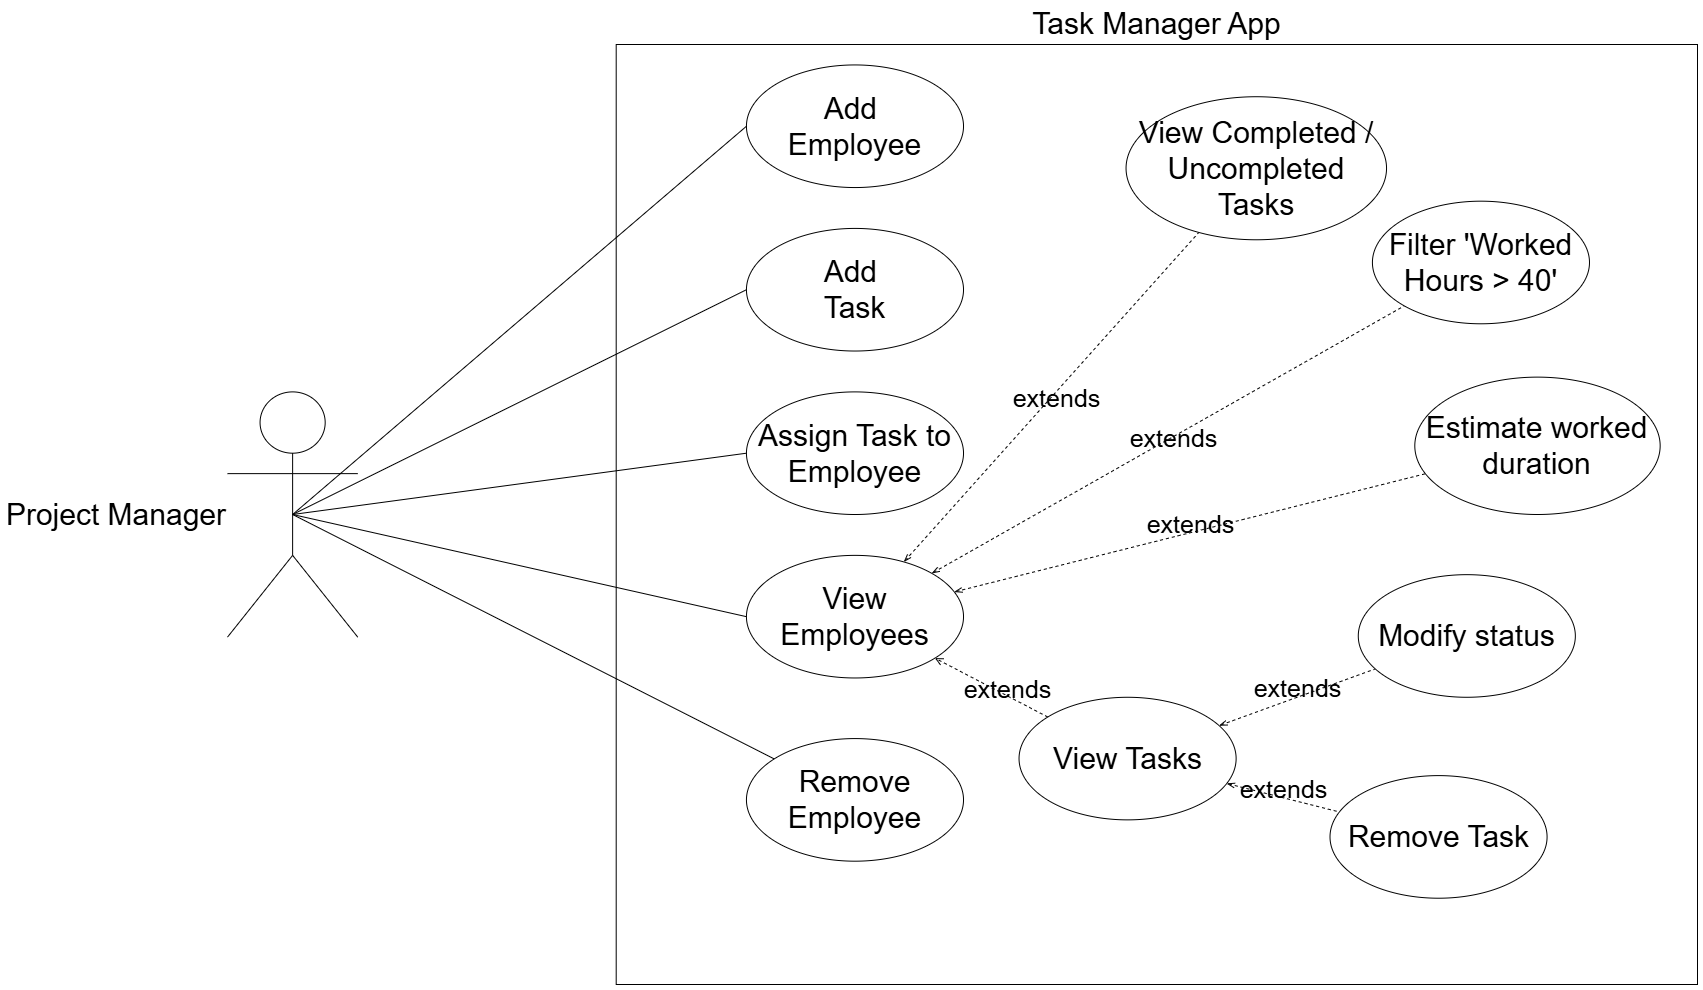

The diagram above was exported from draw.io. Its source (the exported page's mxGraphModel, read from the mxfile embedded in the PNG):
<mxGraphModel dx="1042" dy="559" grid="1" gridSize="10" guides="1" tooltips="1" connect="1" arrows="1" fold="1" page="1" pageScale="1" pageWidth="1200" pageHeight="1200" math="0" shadow="0">
  <root>
    <mxCell id="0" />
    <mxCell id="1" parent="0" />
    <mxCell id="xCrEFAh0ygBimb5EqBfq-8" connectable="0" parent="1" style="group" value="" vertex="1">
      <mxGeometry height="940" width="1470" x="370" y="80" as="geometry" />
    </mxCell>
    <mxCell id="J7VnNYVNjHgE76kMaERm-1" parent="xCrEFAh0ygBimb5EqBfq-8" style="shape=umlActor;verticalLabelPosition=middle;verticalAlign=middle;html=1;outlineConnect=0;labelPosition=left;align=right;textShadow=0;labelBorderColor=none;labelBackgroundColor=none;container=0;fontSize=30;" value="Project Manager" vertex="1">
      <mxGeometry height="245.21739130434784" width="130.24038461538458" y="347.3890338164251" as="geometry" />
    </mxCell>
    <mxCell id="J7VnNYVNjHgE76kMaERm-2" parent="xCrEFAh0ygBimb5EqBfq-8" style="rounded=0;whiteSpace=wrap;html=1;horizontal=1;verticalAlign=bottom;align=center;labelPosition=center;verticalLabelPosition=top;textShadow=0;labelBorderColor=none;labelBackgroundColor=none;container=0;fontSize=30;" value="&lt;font&gt;Task Manager App&lt;/font&gt;" vertex="1">
      <mxGeometry height="940" width="1081.298076923077" x="388.7019230769231" as="geometry" />
    </mxCell>
    <mxCell id="J7VnNYVNjHgE76kMaERm-4" parent="xCrEFAh0ygBimb5EqBfq-8" style="ellipse;whiteSpace=wrap;html=1;fontSize=30;textShadow=0;labelBorderColor=none;labelBackgroundColor=none;container=0;" value="&lt;span&gt;Add&amp;nbsp;&lt;/span&gt;&lt;div&gt;&lt;span&gt;Task&lt;/span&gt;&lt;/div&gt;" vertex="1">
      <mxGeometry height="122.60869565217392" width="217.06730769230768" x="518.9423076923076" y="183.91304347826082" as="geometry" />
    </mxCell>
    <mxCell id="J7VnNYVNjHgE76kMaERm-5" parent="xCrEFAh0ygBimb5EqBfq-8" style="ellipse;whiteSpace=wrap;html=1;fontSize=30;textShadow=0;labelBorderColor=none;labelBackgroundColor=none;container=0;" value="&lt;span&gt;Add&amp;nbsp;&lt;/span&gt;&lt;div&gt;&lt;span&gt;Employee&lt;/span&gt;&lt;/div&gt;" vertex="1">
      <mxGeometry height="122.60869565217392" width="217.06730769230768" x="518.9423076923076" y="20.43478260869564" as="geometry" />
    </mxCell>
    <mxCell id="J7VnNYVNjHgE76kMaERm-25" edge="1" parent="xCrEFAh0ygBimb5EqBfq-8" source="J7VnNYVNjHgE76kMaERm-8" style="rounded=0;orthogonalLoop=1;jettySize=auto;html=1;exitX=0;exitY=0.5;exitDx=0;exitDy=0;endArrow=none;endFill=0;entryX=0.5;entryY=0.5;entryDx=0;entryDy=0;entryPerimeter=0;textShadow=0;labelBorderColor=none;labelBackgroundColor=none;fontSize=30;" target="J7VnNYVNjHgE76kMaERm-1">
      <mxGeometry relative="1" as="geometry">
        <mxPoint x="345.28846153846143" y="326.9565217391304" as="targetPoint" />
      </mxGeometry>
    </mxCell>
    <mxCell id="J7VnNYVNjHgE76kMaERm-8" parent="xCrEFAh0ygBimb5EqBfq-8" style="ellipse;whiteSpace=wrap;html=1;fontSize=30;textShadow=0;labelBorderColor=none;labelBackgroundColor=none;container=0;" value="&lt;span&gt;Assign Task to Employee&lt;/span&gt;" vertex="1">
      <mxGeometry height="122.60869565217392" width="217.06730769230768" x="518.9423076923076" y="347.39130434782606" as="geometry" />
    </mxCell>
    <mxCell id="J7VnNYVNjHgE76kMaERm-22" edge="1" parent="xCrEFAh0ygBimb5EqBfq-8" source="J7VnNYVNjHgE76kMaERm-1" style="rounded=0;orthogonalLoop=1;jettySize=auto;html=1;exitX=0.5;exitY=0.5;exitDx=0;exitDy=0;exitPerimeter=0;entryX=0;entryY=0.5;entryDx=0;entryDy=0;endArrow=none;endFill=0;textShadow=0;labelBorderColor=none;labelBackgroundColor=none;fontSize=30;" target="J7VnNYVNjHgE76kMaERm-4">
      <mxGeometry relative="1" as="geometry" />
    </mxCell>
    <mxCell id="J7VnNYVNjHgE76kMaERm-19" edge="1" parent="xCrEFAh0ygBimb5EqBfq-8" source="J7VnNYVNjHgE76kMaERm-1" style="rounded=0;orthogonalLoop=1;jettySize=auto;html=1;exitX=0.5;exitY=0.5;exitDx=0;exitDy=0;exitPerimeter=0;entryX=0;entryY=0.5;entryDx=0;entryDy=0;endArrow=none;endFill=0;textShadow=0;labelBorderColor=none;labelBackgroundColor=none;fontSize=30;" target="J7VnNYVNjHgE76kMaERm-5">
      <mxGeometry relative="1" as="geometry" />
    </mxCell>
    <mxCell id="J7VnNYVNjHgE76kMaERm-27" edge="1" parent="xCrEFAh0ygBimb5EqBfq-8" source="J7VnNYVNjHgE76kMaERm-26" style="rounded=0;orthogonalLoop=1;jettySize=auto;html=1;exitX=0;exitY=0.5;exitDx=0;exitDy=0;endArrow=none;endFill=0;jumpSize=0;entryX=0.5;entryY=0.5;entryDx=0;entryDy=0;entryPerimeter=0;textShadow=0;labelBorderColor=none;labelBackgroundColor=none;fontSize=30;" target="J7VnNYVNjHgE76kMaERm-1">
      <mxGeometry relative="1" as="geometry">
        <mxPoint x="518.9423076923076" y="735.6521739130434" as="sourcePoint" />
        <mxPoint x="345.28846153846143" y="531.304347826087" as="targetPoint" />
      </mxGeometry>
    </mxCell>
    <mxCell id="J7VnNYVNjHgE76kMaERm-26" parent="xCrEFAh0ygBimb5EqBfq-8" style="ellipse;whiteSpace=wrap;html=1;fontSize=30;textShadow=0;labelBorderColor=none;labelBackgroundColor=none;container=0;" value="&lt;span&gt;View Employees&lt;/span&gt;" vertex="1">
      <mxGeometry height="122.60869565217392" width="217.06730769230768" x="518.9423076923076" y="510.86956521739137" as="geometry" />
    </mxCell>
    <mxCell id="J7VnNYVNjHgE76kMaERm-31" edge="1" parent="xCrEFAh0ygBimb5EqBfq-8" source="J7VnNYVNjHgE76kMaERm-32" style="rounded=0;orthogonalLoop=1;jettySize=auto;html=1;endArrow=open;endFill=0;dashed=1;textShadow=0;labelBorderColor=none;labelBackgroundColor=none;fontSize=30;" target="J7VnNYVNjHgE76kMaERm-26">
      <mxGeometry relative="1" as="geometry">
        <mxPoint x="149.92788461538464" y="326.9565217391304" as="targetPoint" />
      </mxGeometry>
    </mxCell>
    <mxCell id="J7VnNYVNjHgE76kMaERm-45" connectable="0" parent="J7VnNYVNjHgE76kMaERm-31" style="edgeLabel;html=1;align=center;verticalAlign=middle;resizable=0;points=[];textShadow=0;labelBorderColor=none;labelBackgroundColor=none;container=0;fontSize=25;" value="&lt;span&gt;extends&lt;/span&gt;" vertex="1">
      <mxGeometry relative="1" x="-0.01" as="geometry">
        <mxPoint x="15" as="offset" />
      </mxGeometry>
    </mxCell>
    <mxCell id="J7VnNYVNjHgE76kMaERm-34" edge="1" parent="xCrEFAh0ygBimb5EqBfq-8" source="J7VnNYVNjHgE76kMaERm-26" style="rounded=0;orthogonalLoop=1;jettySize=auto;html=1;dashed=1;endArrow=none;endFill=0;startArrow=openThin;startFill=0;textShadow=0;labelBorderColor=none;labelBackgroundColor=none;fontSize=30;" target="J7VnNYVNjHgE76kMaERm-33" value="">
      <mxGeometry relative="1" as="geometry">
        <mxPoint x="822.8257030174658" y="727.7730615678216" as="sourcePoint" />
      </mxGeometry>
    </mxCell>
    <mxCell id="J7VnNYVNjHgE76kMaERm-35" connectable="0" parent="J7VnNYVNjHgE76kMaERm-34" style="edgeLabel;html=1;align=center;verticalAlign=middle;resizable=0;points=[];textShadow=0;labelBorderColor=none;labelBackgroundColor=none;container=0;fontSize=25;" value="&lt;span&gt;extends&lt;/span&gt;" vertex="1">
      <mxGeometry relative="1" as="geometry">
        <mxPoint y="-10" as="offset" />
      </mxGeometry>
    </mxCell>
    <mxCell id="J7VnNYVNjHgE76kMaERm-32" parent="xCrEFAh0ygBimb5EqBfq-8" style="ellipse;whiteSpace=wrap;html=1;fontSize=30;textShadow=0;labelBorderColor=none;labelBackgroundColor=none;container=0;" value="&lt;span&gt;View Tasks&lt;/span&gt;" vertex="1">
      <mxGeometry height="122.59166666666668" width="217.07942307692312" x="791.5384615384615" y="652.7777777777778" as="geometry" />
    </mxCell>
    <mxCell id="J7VnNYVNjHgE76kMaERm-33" parent="xCrEFAh0ygBimb5EqBfq-8" style="ellipse;whiteSpace=wrap;html=1;fontSize=30;textShadow=0;labelBorderColor=none;labelBackgroundColor=none;container=0;" value="&lt;span&gt;Estimate worked duration&lt;/span&gt;" vertex="1">
      <mxGeometry height="137.37055555555557" width="245.34865384615387" x="1187.3076923076924" y="332.6294444444444" as="geometry" />
    </mxCell>
    <mxCell id="J7VnNYVNjHgE76kMaERm-36" edge="1" parent="xCrEFAh0ygBimb5EqBfq-8" source="J7VnNYVNjHgE76kMaERm-32" style="rounded=0;orthogonalLoop=1;jettySize=auto;html=1;dashed=1;endArrow=none;endFill=0;startArrow=openThin;startFill=0;textShadow=0;labelBorderColor=none;labelBackgroundColor=none;fontSize=30;" target="J7VnNYVNjHgE76kMaERm-38" value="">
      <mxGeometry relative="1" as="geometry">
        <mxPoint x="828.9048596965131" y="774.6584396947751" as="sourcePoint" />
        <mxPoint x="1051.2957742359483" y="817.4042586503783" as="targetPoint" />
      </mxGeometry>
    </mxCell>
    <mxCell id="J7VnNYVNjHgE76kMaERm-37" connectable="0" parent="J7VnNYVNjHgE76kMaERm-36" style="edgeLabel;html=1;align=center;verticalAlign=middle;resizable=0;points=[];textShadow=0;labelBorderColor=none;labelBackgroundColor=none;container=0;fontSize=25;" value="&lt;span&gt;extends&lt;/span&gt;" vertex="1">
      <mxGeometry relative="1" as="geometry">
        <mxPoint y="-10" as="offset" />
      </mxGeometry>
    </mxCell>
    <mxCell id="J7VnNYVNjHgE76kMaERm-38" parent="xCrEFAh0ygBimb5EqBfq-8" style="ellipse;whiteSpace=wrap;html=1;fontSize=30;textShadow=0;labelBorderColor=none;labelBackgroundColor=none;container=0;" value="&lt;span&gt;Modify status&lt;/span&gt;" vertex="1">
      <mxGeometry height="122.60869565217392" width="217.06730769230768" x="1130.779326923077" y="530.1634057971016" as="geometry" />
    </mxCell>
    <mxCell id="J7VnNYVNjHgE76kMaERm-39" edge="1" parent="xCrEFAh0ygBimb5EqBfq-8" source="J7VnNYVNjHgE76kMaERm-26" style="rounded=0;orthogonalLoop=1;jettySize=auto;html=1;dashed=1;endArrow=none;endFill=0;startArrow=openThin;startFill=0;textShadow=0;labelBorderColor=none;labelBackgroundColor=none;fontSize=30;" target="J7VnNYVNjHgE76kMaERm-41" value="">
      <mxGeometry relative="1" as="geometry">
        <mxPoint x="718.6442307692307" y="545.5269565217393" as="sourcePoint" />
      </mxGeometry>
    </mxCell>
    <mxCell id="J7VnNYVNjHgE76kMaERm-40" connectable="0" parent="J7VnNYVNjHgE76kMaERm-39" style="edgeLabel;html=1;align=center;verticalAlign=middle;resizable=0;points=[];textShadow=0;labelBorderColor=none;labelBackgroundColor=none;container=1;fontSize=25;overflow=visible;fillOpacity=100;strokeOpacity=100;" value="&lt;span&gt;extends&lt;/span&gt;" vertex="1">
      <mxGeometry relative="1" as="geometry">
        <mxPoint x="5" as="offset" />
      </mxGeometry>
    </mxCell>
    <mxCell id="J7VnNYVNjHgE76kMaERm-41" parent="xCrEFAh0ygBimb5EqBfq-8" style="ellipse;whiteSpace=wrap;html=1;fontSize=30;textShadow=0;labelBorderColor=none;labelBackgroundColor=none;container=0;" value="&lt;font&gt;View Completed / Uncompleted Tasks&lt;/font&gt;" vertex="1">
      <mxGeometry height="143.04347826086953" width="260.48076923076917" x="898.5455769230771" y="52.230169082125656" as="geometry" />
    </mxCell>
    <mxCell id="J7VnNYVNjHgE76kMaERm-42" edge="1" parent="xCrEFAh0ygBimb5EqBfq-8" source="J7VnNYVNjHgE76kMaERm-26" style="rounded=0;orthogonalLoop=1;jettySize=auto;html=1;dashed=1;endArrow=none;endFill=0;startArrow=openThin;startFill=0;textShadow=0;labelBorderColor=none;labelBackgroundColor=none;fontSize=30;" target="J7VnNYVNjHgE76kMaERm-44" value="">
      <mxGeometry relative="1" as="geometry">
        <mxPoint x="729.3221095507964" y="535.620371489579" as="sourcePoint" />
      </mxGeometry>
    </mxCell>
    <mxCell id="J7VnNYVNjHgE76kMaERm-43" connectable="0" parent="J7VnNYVNjHgE76kMaERm-42" style="edgeLabel;html=1;align=center;verticalAlign=middle;resizable=0;points=[];textShadow=0;labelBorderColor=none;labelBackgroundColor=none;container=0;fontSize=25;" value="&lt;span&gt;extends&lt;/span&gt;" vertex="1">
      <mxGeometry relative="1" as="geometry">
        <mxPoint x="5" y="-2" as="offset" />
      </mxGeometry>
    </mxCell>
    <mxCell id="J7VnNYVNjHgE76kMaERm-44" parent="xCrEFAh0ygBimb5EqBfq-8" style="ellipse;whiteSpace=wrap;html=1;fontSize=30;textShadow=0;labelBorderColor=none;labelBackgroundColor=none;container=0;" value="&lt;span&gt;Filter 'Worked Hours &amp;gt; 40'&lt;/span&gt;" vertex="1">
      <mxGeometry height="122.60869565217392" width="217.06730769230768" x="1144.9119230769231" y="156.67120772946873" as="geometry" />
    </mxCell>
    <mxCell id="xCrEFAh0ygBimb5EqBfq-1" edge="1" parent="xCrEFAh0ygBimb5EqBfq-8" source="J7VnNYVNjHgE76kMaERm-32" style="rounded=0;orthogonalLoop=1;jettySize=auto;html=1;dashed=1;endArrow=none;endFill=0;startArrow=openThin;startFill=0;textShadow=0;labelBorderColor=none;labelBackgroundColor=none;fontSize=30;" target="xCrEFAh0ygBimb5EqBfq-3" value="">
      <mxGeometry relative="1" as="geometry">
        <mxPoint x="1384.7400000000002" y="570.815" as="sourcePoint" />
      </mxGeometry>
    </mxCell>
    <mxCell id="xCrEFAh0ygBimb5EqBfq-2" connectable="0" parent="xCrEFAh0ygBimb5EqBfq-1" style="edgeLabel;html=1;align=center;verticalAlign=middle;resizable=0;points=[];textShadow=0;labelBorderColor=none;labelBackgroundColor=none;container=0;fontSize=25;" value="&lt;span&gt;extends&lt;/span&gt;" vertex="1">
      <mxGeometry relative="1" as="geometry">
        <mxPoint y="-10" as="offset" />
      </mxGeometry>
    </mxCell>
    <mxCell id="xCrEFAh0ygBimb5EqBfq-3" parent="xCrEFAh0ygBimb5EqBfq-8" style="ellipse;whiteSpace=wrap;html=1;fontSize=30;textShadow=0;labelBorderColor=none;labelBackgroundColor=none;container=0;" value="Remove Task" vertex="1">
      <mxGeometry height="122.60869565217392" width="217.06730769230768" x="1102.510096153846" y="731.1077053140095" as="geometry" />
    </mxCell>
    <mxCell id="xCrEFAh0ygBimb5EqBfq-4" parent="xCrEFAh0ygBimb5EqBfq-8" style="ellipse;whiteSpace=wrap;html=1;fontSize=30;textShadow=0;labelBorderColor=none;labelBackgroundColor=none;container=0;" value="Remove&lt;br&gt;&lt;div&gt;&lt;span&gt;Employee&lt;/span&gt;&lt;/div&gt;" vertex="1">
      <mxGeometry height="122.60869565217392" width="217.06730769230768" x="518.9423076923076" y="694.0753381642513" as="geometry" />
    </mxCell>
    <mxCell id="xCrEFAh0ygBimb5EqBfq-5" edge="1" parent="xCrEFAh0ygBimb5EqBfq-8" source="J7VnNYVNjHgE76kMaERm-1" style="endArrow=none;html=1;rounded=0;exitX=0.5;exitY=0.5;exitDx=0;exitDy=0;exitPerimeter=0;fontSize=30;" target="xCrEFAh0ygBimb5EqBfq-4" value="">
      <mxGeometry height="50" relative="1" width="50" as="geometry">
        <mxPoint x="254.4230769230769" y="783.3333333333334" as="sourcePoint" />
        <mxPoint x="395.7692307692307" y="652.7777777777778" as="targetPoint" />
      </mxGeometry>
    </mxCell>
  </root>
</mxGraphModel>